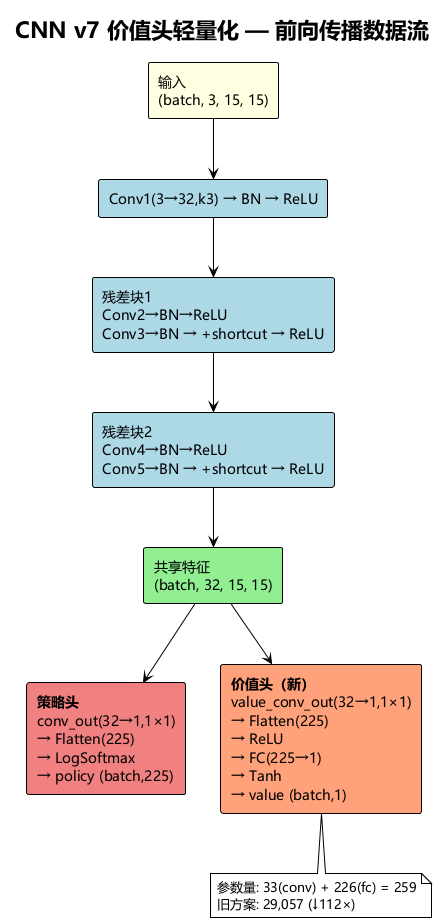

The diagram above was rendered by PlantUML. Its source (embedded in the PNG):
@startuml
!theme plain
skinparam defaultFontName Microsoft YaHei,SimHei,sans-serif
skinparam classFontName Microsoft YaHei,SimHei,sans-serif

title CNN v7 价值头轻量化 — 前向传播数据流

skinparam componentStyle rectangle
skinparam backgroundColor #FFFFFF

rectangle "输入\n(batch, 3, 15, 15)" as input #LightYellow

rectangle "Conv1(3→32,k3) → BN → ReLU" as conv1 #LightBlue
rectangle "残差块1\nConv2→BN→ReLU\nConv3→BN → +shortcut → ReLU" as res1 #LightBlue
rectangle "残差块2\nConv4→BN→ReLU\nConv5→BN → +shortcut → ReLU" as res2 #LightBlue

rectangle "共享特征\n(batch, 32, 15, 15)" as shared #LightGreen

rectangle "**策略头**\nconv_out(32→1,1×1)\n→ Flatten(225)\n→ LogSoftmax\n→ policy (batch,225)" as policy #LightCoral

rectangle "**价值头（新）**\nvalue_conv_out(32→1,1×1)\n→ Flatten(225)\n→ ReLU\n→ FC(225→1)\n→ Tanh\n→ value (batch,1)" as value #LightSalmon

input --> conv1
conv1 --> res1
res1 --> res2
res2 --> shared
shared --> policy
shared --> value

note bottom of value
  参数量: 33(conv) + 226(fc) = 259
  旧方案: 29,057 (↓112×)
end note

@enduml